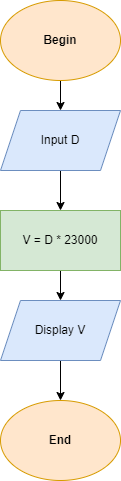

The diagram above was exported from draw.io. Its source (the exported page's mxGraphModel, read from the mxfile embedded in the PNG):
<mxGraphModel dx="1038" dy="660" grid="1" gridSize="10" guides="1" tooltips="1" connect="1" arrows="1" fold="1" page="1" pageScale="1" pageWidth="827" pageHeight="1169" math="0" shadow="0">
  <root>
    <mxCell id="WIyWlLk6GJQsqaUBKTNV-0" />
    <mxCell id="WIyWlLk6GJQsqaUBKTNV-1" parent="WIyWlLk6GJQsqaUBKTNV-0" />
    <mxCell id="wMIWgjLeCMldc_PYl585-19" style="edgeStyle=orthogonalEdgeStyle;rounded=0;orthogonalLoop=1;jettySize=auto;html=1;exitX=0.5;exitY=1;exitDx=0;exitDy=0;entryX=0.5;entryY=0;entryDx=0;entryDy=0;" edge="1" parent="WIyWlLk6GJQsqaUBKTNV-1" source="wMIWgjLeCMldc_PYl585-0" target="wMIWgjLeCMldc_PYl585-15">
      <mxGeometry relative="1" as="geometry" />
    </mxCell>
    <mxCell id="wMIWgjLeCMldc_PYl585-0" value="Begin" style="ellipse;whiteSpace=wrap;html=1;fontStyle=1;fillColor=#ffe6cc;strokeColor=#d79b00;" vertex="1" parent="WIyWlLk6GJQsqaUBKTNV-1">
      <mxGeometry x="350" y="300" width="120" height="80" as="geometry" />
    </mxCell>
    <mxCell id="wMIWgjLeCMldc_PYl585-1" value="End" style="ellipse;whiteSpace=wrap;html=1;fontStyle=1;fillColor=#ffe6cc;strokeColor=#d79b00;" vertex="1" parent="WIyWlLk6GJQsqaUBKTNV-1">
      <mxGeometry x="350" y="700" width="120" height="80" as="geometry" />
    </mxCell>
    <mxCell id="wMIWgjLeCMldc_PYl585-20" style="edgeStyle=orthogonalEdgeStyle;rounded=0;orthogonalLoop=1;jettySize=auto;html=1;exitX=0.5;exitY=1;exitDx=0;exitDy=0;entryX=0.5;entryY=0;entryDx=0;entryDy=0;" edge="1" parent="WIyWlLk6GJQsqaUBKTNV-1" source="wMIWgjLeCMldc_PYl585-15" target="wMIWgjLeCMldc_PYl585-17">
      <mxGeometry relative="1" as="geometry" />
    </mxCell>
    <mxCell id="wMIWgjLeCMldc_PYl585-15" value="Input D" style="shape=parallelogram;perimeter=parallelogramPerimeter;whiteSpace=wrap;html=1;fixedSize=1;fillColor=#dae8fc;strokeColor=#6c8ebf;" vertex="1" parent="WIyWlLk6GJQsqaUBKTNV-1">
      <mxGeometry x="350" y="410" width="120" height="60" as="geometry" />
    </mxCell>
    <mxCell id="wMIWgjLeCMldc_PYl585-21" style="edgeStyle=orthogonalEdgeStyle;rounded=0;orthogonalLoop=1;jettySize=auto;html=1;exitX=0.5;exitY=1;exitDx=0;exitDy=0;" edge="1" parent="WIyWlLk6GJQsqaUBKTNV-1" source="wMIWgjLeCMldc_PYl585-17" target="wMIWgjLeCMldc_PYl585-18">
      <mxGeometry relative="1" as="geometry" />
    </mxCell>
    <mxCell id="wMIWgjLeCMldc_PYl585-17" value="V = D * 23000" style="rounded=0;whiteSpace=wrap;html=1;fillColor=#d5e8d4;strokeColor=#82b366;" vertex="1" parent="WIyWlLk6GJQsqaUBKTNV-1">
      <mxGeometry x="350" y="510" width="120" height="60" as="geometry" />
    </mxCell>
    <mxCell id="wMIWgjLeCMldc_PYl585-22" style="edgeStyle=orthogonalEdgeStyle;rounded=0;orthogonalLoop=1;jettySize=auto;html=1;exitX=0.5;exitY=1;exitDx=0;exitDy=0;entryX=0.5;entryY=0;entryDx=0;entryDy=0;" edge="1" parent="WIyWlLk6GJQsqaUBKTNV-1" source="wMIWgjLeCMldc_PYl585-18" target="wMIWgjLeCMldc_PYl585-1">
      <mxGeometry relative="1" as="geometry" />
    </mxCell>
    <mxCell id="wMIWgjLeCMldc_PYl585-18" value="Display V" style="shape=parallelogram;perimeter=parallelogramPerimeter;whiteSpace=wrap;html=1;fixedSize=1;fillColor=#dae8fc;strokeColor=#6c8ebf;" vertex="1" parent="WIyWlLk6GJQsqaUBKTNV-1">
      <mxGeometry x="350" y="600" width="120" height="60" as="geometry" />
    </mxCell>
  </root>
</mxGraphModel>